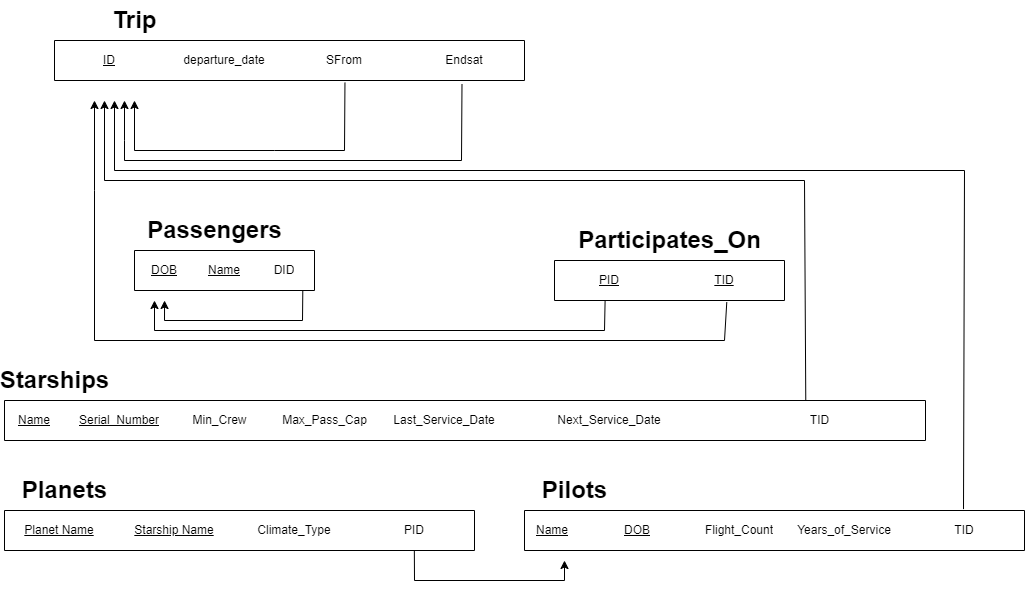

The diagram above was exported from draw.io. Its source (the exported page's mxGraphModel, read from the mxfile embedded in the PNG):
<mxGraphModel dx="1313" dy="577" grid="1" gridSize="10" guides="1" tooltips="1" connect="1" arrows="1" fold="1" page="1" pageScale="1" pageWidth="827" pageHeight="1169" math="0" shadow="0">
  <root>
    <mxCell id="WIyWlLk6GJQsqaUBKTNV-0" />
    <mxCell id="WIyWlLk6GJQsqaUBKTNV-1" parent="WIyWlLk6GJQsqaUBKTNV-0" />
    <mxCell id="IJf_oxvMi_yI0q4zsniB-27" value="Passengers" style="text;strokeColor=none;fillColor=none;html=1;fontSize=24;fontStyle=1;verticalAlign=middle;align=center;" parent="WIyWlLk6GJQsqaUBKTNV-1" vertex="1">
      <mxGeometry x="200" y="1290" width="100" height="40" as="geometry" />
    </mxCell>
    <mxCell id="IJf_oxvMi_yI0q4zsniB-41" value="" style="shape=table;html=1;whiteSpace=wrap;startSize=0;container=1;collapsible=0;childLayout=tableLayout;columnLines=0;rowLines=0;fontSize=16;strokeColor=default;" parent="WIyWlLk6GJQsqaUBKTNV-1" vertex="1">
      <mxGeometry x="170" y="1330" width="180" height="40" as="geometry" />
    </mxCell>
    <mxCell id="IJf_oxvMi_yI0q4zsniB-42" value="" style="shape=tableRow;horizontal=0;startSize=0;swimlaneHead=0;swimlaneBody=0;top=0;left=0;bottom=0;right=0;collapsible=0;dropTarget=0;fillColor=none;points=[[0,0.5],[1,0.5]];portConstraint=eastwest;fontSize=16;strokeColor=inherit;" parent="IJf_oxvMi_yI0q4zsniB-41" vertex="1">
      <mxGeometry width="180" height="40" as="geometry" />
    </mxCell>
    <mxCell id="IJf_oxvMi_yI0q4zsniB-43" value="&lt;u&gt;DOB&lt;/u&gt;" style="shape=partialRectangle;html=1;whiteSpace=wrap;connectable=0;fillColor=none;top=0;left=0;bottom=0;right=0;overflow=hidden;fontSize=12;strokeColor=inherit;" parent="IJf_oxvMi_yI0q4zsniB-42" vertex="1">
      <mxGeometry width="60" height="40" as="geometry">
        <mxRectangle width="60" height="40" as="alternateBounds" />
      </mxGeometry>
    </mxCell>
    <mxCell id="IJf_oxvMi_yI0q4zsniB-44" value="&lt;u&gt;Name&lt;/u&gt;" style="shape=partialRectangle;html=1;whiteSpace=wrap;connectable=0;fillColor=none;top=0;left=0;bottom=0;right=0;overflow=hidden;fontSize=12;strokeColor=inherit;" parent="IJf_oxvMi_yI0q4zsniB-42" vertex="1">
      <mxGeometry x="60" width="60" height="40" as="geometry">
        <mxRectangle width="60" height="40" as="alternateBounds" />
      </mxGeometry>
    </mxCell>
    <mxCell id="IuTOKo6c5WQzJCZQz2z7-27" value="DID" style="shape=partialRectangle;html=1;whiteSpace=wrap;connectable=0;fillColor=none;top=0;left=0;bottom=0;right=0;overflow=hidden;fontSize=12;strokeColor=inherit;" parent="IJf_oxvMi_yI0q4zsniB-42" vertex="1">
      <mxGeometry x="120" width="60" height="40" as="geometry">
        <mxRectangle width="60" height="40" as="alternateBounds" />
      </mxGeometry>
    </mxCell>
    <mxCell id="IuTOKo6c5WQzJCZQz2z7-28" value="" style="endArrow=classic;html=1;rounded=0;entryX=0.167;entryY=1.25;entryDx=0;entryDy=0;entryPerimeter=0;exitX=0.935;exitY=0.995;exitDx=0;exitDy=0;exitPerimeter=0;" parent="IJf_oxvMi_yI0q4zsniB-41" source="IJf_oxvMi_yI0q4zsniB-42" target="IJf_oxvMi_yI0q4zsniB-42" edge="1">
      <mxGeometry width="50" height="50" relative="1" as="geometry">
        <mxPoint x="170" y="70" as="sourcePoint" />
        <mxPoint x="30" y="60" as="targetPoint" />
        <Array as="points">
          <mxPoint x="168" y="70" />
          <mxPoint x="30" y="70" />
        </Array>
      </mxGeometry>
    </mxCell>
    <mxCell id="IJf_oxvMi_yI0q4zsniB-60" value="Starships" style="text;strokeColor=none;fillColor=none;html=1;fontSize=24;fontStyle=1;verticalAlign=middle;align=center;" parent="WIyWlLk6GJQsqaUBKTNV-1" vertex="1">
      <mxGeometry x="40" y="1440" width="100" height="40" as="geometry" />
    </mxCell>
    <mxCell id="IJf_oxvMi_yI0q4zsniB-80" value="Pilots" style="text;strokeColor=none;fillColor=none;html=1;fontSize=24;fontStyle=1;verticalAlign=middle;align=center;" parent="WIyWlLk6GJQsqaUBKTNV-1" vertex="1">
      <mxGeometry x="560" y="1550" width="100" height="40" as="geometry" />
    </mxCell>
    <mxCell id="IJf_oxvMi_yI0q4zsniB-81" value="" style="shape=table;html=1;whiteSpace=wrap;startSize=0;container=1;collapsible=0;childLayout=tableLayout;columnLines=0;rowLines=0;fontSize=16;strokeColor=default;" parent="WIyWlLk6GJQsqaUBKTNV-1" vertex="1">
      <mxGeometry x="560" y="1590" width="500" height="40" as="geometry" />
    </mxCell>
    <mxCell id="IJf_oxvMi_yI0q4zsniB-82" value="" style="shape=tableRow;horizontal=0;startSize=0;swimlaneHead=0;swimlaneBody=0;top=0;left=0;bottom=0;right=0;collapsible=0;dropTarget=0;fillColor=none;points=[[0,0.5],[1,0.5]];portConstraint=eastwest;fontSize=16;strokeColor=inherit;" parent="IJf_oxvMi_yI0q4zsniB-81" vertex="1">
      <mxGeometry width="500" height="40" as="geometry" />
    </mxCell>
    <mxCell id="IJf_oxvMi_yI0q4zsniB-83" value="&lt;u&gt;Name&lt;/u&gt;" style="shape=partialRectangle;html=1;whiteSpace=wrap;connectable=0;fillColor=none;top=0;left=0;bottom=0;right=0;overflow=hidden;fontSize=12;strokeColor=inherit;" parent="IJf_oxvMi_yI0q4zsniB-82" vertex="1">
      <mxGeometry width="56" height="40" as="geometry">
        <mxRectangle width="56" height="40" as="alternateBounds" />
      </mxGeometry>
    </mxCell>
    <mxCell id="IJf_oxvMi_yI0q4zsniB-84" value="&lt;u&gt;DOB&lt;/u&gt;" style="shape=partialRectangle;html=1;whiteSpace=wrap;connectable=0;fillColor=none;top=0;left=0;bottom=0;right=0;overflow=hidden;fontSize=12;strokeColor=inherit;" parent="IJf_oxvMi_yI0q4zsniB-82" vertex="1">
      <mxGeometry x="56" width="114" height="40" as="geometry">
        <mxRectangle width="114" height="40" as="alternateBounds" />
      </mxGeometry>
    </mxCell>
    <mxCell id="IJf_oxvMi_yI0q4zsniB-85" value="Flight_Count" style="shape=partialRectangle;html=1;whiteSpace=wrap;connectable=0;fillColor=none;top=0;left=0;bottom=0;right=0;overflow=hidden;fontSize=12;strokeColor=inherit;" parent="IJf_oxvMi_yI0q4zsniB-82" vertex="1">
      <mxGeometry x="170" width="90" height="40" as="geometry">
        <mxRectangle width="90" height="40" as="alternateBounds" />
      </mxGeometry>
    </mxCell>
    <mxCell id="IJf_oxvMi_yI0q4zsniB-86" value="Years_of_Service" style="shape=partialRectangle;html=1;whiteSpace=wrap;connectable=0;fillColor=none;top=0;left=0;bottom=0;right=0;overflow=hidden;fontSize=12;strokeColor=inherit;" parent="IJf_oxvMi_yI0q4zsniB-82" vertex="1">
      <mxGeometry x="260" width="120" height="40" as="geometry">
        <mxRectangle width="120" height="40" as="alternateBounds" />
      </mxGeometry>
    </mxCell>
    <mxCell id="IuTOKo6c5WQzJCZQz2z7-19" value="TID" style="shape=partialRectangle;html=1;whiteSpace=wrap;connectable=0;fillColor=none;top=0;left=0;bottom=0;right=0;overflow=hidden;fontSize=12;strokeColor=inherit;" parent="IJf_oxvMi_yI0q4zsniB-82" vertex="1">
      <mxGeometry x="380" width="120" height="40" as="geometry">
        <mxRectangle width="120" height="40" as="alternateBounds" />
      </mxGeometry>
    </mxCell>
    <mxCell id="IJf_oxvMi_yI0q4zsniB-89" value="Planets" style="text;strokeColor=none;fillColor=none;html=1;fontSize=24;fontStyle=1;verticalAlign=middle;align=center;" parent="WIyWlLk6GJQsqaUBKTNV-1" vertex="1">
      <mxGeometry x="50" y="1550" width="100" height="40" as="geometry" />
    </mxCell>
    <mxCell id="IJf_oxvMi_yI0q4zsniB-90" value="" style="shape=table;html=1;whiteSpace=wrap;startSize=0;container=1;collapsible=0;childLayout=tableLayout;columnLines=0;rowLines=0;fontSize=16;strokeColor=default;" parent="WIyWlLk6GJQsqaUBKTNV-1" vertex="1">
      <mxGeometry x="40" y="1590" width="470" height="40" as="geometry" />
    </mxCell>
    <mxCell id="IJf_oxvMi_yI0q4zsniB-91" value="" style="shape=tableRow;horizontal=0;startSize=0;swimlaneHead=0;swimlaneBody=0;top=0;left=0;bottom=0;right=0;collapsible=0;dropTarget=0;fillColor=none;points=[[0,0.5],[1,0.5]];portConstraint=eastwest;fontSize=16;strokeColor=inherit;" parent="IJf_oxvMi_yI0q4zsniB-90" vertex="1">
      <mxGeometry width="470" height="40" as="geometry" />
    </mxCell>
    <mxCell id="IJf_oxvMi_yI0q4zsniB-92" value="&lt;u&gt;Planet Name&lt;/u&gt;" style="shape=partialRectangle;html=1;whiteSpace=wrap;connectable=0;fillColor=none;top=0;left=0;bottom=0;right=0;overflow=hidden;fontSize=12;strokeColor=inherit;" parent="IJf_oxvMi_yI0q4zsniB-91" vertex="1">
      <mxGeometry width="110" height="40" as="geometry">
        <mxRectangle width="110" height="40" as="alternateBounds" />
      </mxGeometry>
    </mxCell>
    <mxCell id="IJf_oxvMi_yI0q4zsniB-93" value="&lt;u&gt;Starship Name&lt;/u&gt;" style="shape=partialRectangle;html=1;whiteSpace=wrap;connectable=0;fillColor=none;top=0;left=0;bottom=0;right=0;overflow=hidden;fontSize=12;strokeColor=inherit;" parent="IJf_oxvMi_yI0q4zsniB-91" vertex="1">
      <mxGeometry x="110" width="120" height="40" as="geometry">
        <mxRectangle width="120" height="40" as="alternateBounds" />
      </mxGeometry>
    </mxCell>
    <mxCell id="IJf_oxvMi_yI0q4zsniB-94" value="Climate_Type" style="shape=partialRectangle;html=1;whiteSpace=wrap;connectable=0;fillColor=none;top=0;left=0;bottom=0;right=0;overflow=hidden;fontSize=12;strokeColor=inherit;" parent="IJf_oxvMi_yI0q4zsniB-91" vertex="1">
      <mxGeometry x="230" width="120" height="40" as="geometry">
        <mxRectangle width="120" height="40" as="alternateBounds" />
      </mxGeometry>
    </mxCell>
    <mxCell id="IuTOKo6c5WQzJCZQz2z7-21" value="PID" style="shape=partialRectangle;html=1;whiteSpace=wrap;connectable=0;fillColor=none;top=0;left=0;bottom=0;right=0;overflow=hidden;fontSize=12;strokeColor=inherit;" parent="IJf_oxvMi_yI0q4zsniB-91" vertex="1">
      <mxGeometry x="350" width="120" height="40" as="geometry">
        <mxRectangle width="120" height="40" as="alternateBounds" />
      </mxGeometry>
    </mxCell>
    <mxCell id="IJf_oxvMi_yI0q4zsniB-96" value="Trip" style="text;strokeColor=none;fillColor=none;html=1;fontSize=24;fontStyle=1;verticalAlign=middle;align=center;" parent="WIyWlLk6GJQsqaUBKTNV-1" vertex="1">
      <mxGeometry x="120" y="1080" width="100" height="40" as="geometry" />
    </mxCell>
    <mxCell id="IuTOKo6c5WQzJCZQz2z7-18" value="" style="endArrow=classic;html=1;rounded=0;exitX=0.87;exitY=-0.005;exitDx=0;exitDy=0;exitPerimeter=0;" parent="WIyWlLk6GJQsqaUBKTNV-1" source="IJf_oxvMi_yI0q4zsniB-62" edge="1">
      <mxGeometry width="50" height="50" relative="1" as="geometry">
        <mxPoint x="580" y="950" as="sourcePoint" />
        <mxPoint x="140" y="1180" as="targetPoint" />
        <Array as="points">
          <mxPoint x="840" y="1260" />
          <mxPoint x="140" y="1260" />
        </Array>
      </mxGeometry>
    </mxCell>
    <mxCell id="IuTOKo6c5WQzJCZQz2z7-20" value="" style="endArrow=classic;html=1;rounded=0;exitX=0.878;exitY=-0.035;exitDx=0;exitDy=0;exitPerimeter=0;" parent="WIyWlLk6GJQsqaUBKTNV-1" source="IJf_oxvMi_yI0q4zsniB-82" edge="1">
      <mxGeometry width="50" height="50" relative="1" as="geometry">
        <mxPoint x="1000" y="1580" as="sourcePoint" />
        <mxPoint x="150" y="1180" as="targetPoint" />
        <Array as="points">
          <mxPoint x="1000" y="1250" />
          <mxPoint x="150" y="1250" />
        </Array>
      </mxGeometry>
    </mxCell>
    <mxCell id="IuTOKo6c5WQzJCZQz2z7-22" value="" style="endArrow=classic;html=1;rounded=0;exitX=0.872;exitY=1.005;exitDx=0;exitDy=0;exitPerimeter=0;" parent="WIyWlLk6GJQsqaUBKTNV-1" source="IJf_oxvMi_yI0q4zsniB-91" edge="1">
      <mxGeometry width="50" height="50" relative="1" as="geometry">
        <mxPoint x="460" y="1710" as="sourcePoint" />
        <mxPoint x="600" y="1640" as="targetPoint" />
        <Array as="points">
          <mxPoint x="450" y="1660" />
          <mxPoint x="600" y="1660" />
        </Array>
      </mxGeometry>
    </mxCell>
    <mxCell id="IuTOKo6c5WQzJCZQz2z7-30" value="Participates_On" style="text;strokeColor=none;fillColor=none;html=1;fontSize=24;fontStyle=1;verticalAlign=middle;align=center;" parent="WIyWlLk6GJQsqaUBKTNV-1" vertex="1">
      <mxGeometry x="655" y="1300" width="100" height="40" as="geometry" />
    </mxCell>
    <mxCell id="IuTOKo6c5WQzJCZQz2z7-31" value="" style="shape=table;html=1;whiteSpace=wrap;startSize=0;container=1;collapsible=0;childLayout=tableLayout;columnLines=0;rowLines=0;fontSize=16;strokeColor=default;" parent="WIyWlLk6GJQsqaUBKTNV-1" vertex="1">
      <mxGeometry x="590" y="1340" width="230" height="40" as="geometry" />
    </mxCell>
    <mxCell id="IuTOKo6c5WQzJCZQz2z7-32" value="" style="shape=tableRow;horizontal=0;startSize=0;swimlaneHead=0;swimlaneBody=0;top=0;left=0;bottom=0;right=0;collapsible=0;dropTarget=0;fillColor=none;points=[[0,0.5],[1,0.5]];portConstraint=eastwest;fontSize=16;strokeColor=inherit;" parent="IuTOKo6c5WQzJCZQz2z7-31" vertex="1">
      <mxGeometry width="230" height="40" as="geometry" />
    </mxCell>
    <mxCell id="IuTOKo6c5WQzJCZQz2z7-33" value="&lt;u&gt;PID&lt;/u&gt;" style="shape=partialRectangle;html=1;whiteSpace=wrap;connectable=0;fillColor=none;top=0;left=0;bottom=0;right=0;overflow=hidden;fontSize=12;strokeColor=inherit;" parent="IuTOKo6c5WQzJCZQz2z7-32" vertex="1">
      <mxGeometry width="110" height="40" as="geometry">
        <mxRectangle width="110" height="40" as="alternateBounds" />
      </mxGeometry>
    </mxCell>
    <mxCell id="IuTOKo6c5WQzJCZQz2z7-34" value="&lt;u&gt;TID&lt;/u&gt;" style="shape=partialRectangle;html=1;whiteSpace=wrap;connectable=0;fillColor=none;top=0;left=0;bottom=0;right=0;overflow=hidden;fontSize=12;strokeColor=inherit;" parent="IuTOKo6c5WQzJCZQz2z7-32" vertex="1">
      <mxGeometry x="110" width="120" height="40" as="geometry">
        <mxRectangle width="120" height="40" as="alternateBounds" />
      </mxGeometry>
    </mxCell>
    <mxCell id="IuTOKo6c5WQzJCZQz2z7-37" value="" style="endArrow=classic;html=1;rounded=0;exitX=0.22;exitY=1.005;exitDx=0;exitDy=0;exitPerimeter=0;" parent="WIyWlLk6GJQsqaUBKTNV-1" edge="1" source="IuTOKo6c5WQzJCZQz2z7-32">
      <mxGeometry width="50" height="50" relative="1" as="geometry">
        <mxPoint x="350" y="1610" as="sourcePoint" />
        <mxPoint x="190" y="1380" as="targetPoint" />
        <Array as="points">
          <mxPoint x="640" y="1410" />
          <mxPoint x="190" y="1410" />
        </Array>
      </mxGeometry>
    </mxCell>
    <mxCell id="IuTOKo6c5WQzJCZQz2z7-38" value="" style="endArrow=classic;html=1;rounded=0;exitX=0.749;exitY=1.045;exitDx=0;exitDy=0;exitPerimeter=0;" parent="WIyWlLk6GJQsqaUBKTNV-1" edge="1" source="IuTOKo6c5WQzJCZQz2z7-32">
      <mxGeometry width="50" height="50" relative="1" as="geometry">
        <mxPoint x="270.65999999999985" y="1440.2" as="sourcePoint" />
        <mxPoint x="130" y="1180" as="targetPoint" />
        <Array as="points">
          <mxPoint x="760" y="1420" />
          <mxPoint x="130" y="1420" />
          <mxPoint x="130" y="1270" />
        </Array>
      </mxGeometry>
    </mxCell>
    <mxCell id="IJf_oxvMi_yI0q4zsniB-61" value="" style="shape=table;html=1;whiteSpace=wrap;startSize=0;container=1;collapsible=0;childLayout=tableLayout;columnLines=0;rowLines=0;fontSize=16;strokeColor=default;" parent="WIyWlLk6GJQsqaUBKTNV-1" vertex="1">
      <mxGeometry x="40" y="1480" width="921" height="40" as="geometry" />
    </mxCell>
    <mxCell id="IuTOKo6c5WQzJCZQz2z7-1" style="edgeStyle=orthogonalEdgeStyle;rounded=0;orthogonalLoop=1;jettySize=auto;html=1;exitX=1;exitY=0.5;exitDx=0;exitDy=0;" parent="IJf_oxvMi_yI0q4zsniB-61" source="IJf_oxvMi_yI0q4zsniB-62" target="IJf_oxvMi_yI0q4zsniB-62" edge="1">
      <mxGeometry relative="1" as="geometry" />
    </mxCell>
    <mxCell id="IJf_oxvMi_yI0q4zsniB-62" value="" style="shape=tableRow;horizontal=0;startSize=0;swimlaneHead=0;swimlaneBody=0;top=0;left=0;bottom=0;right=0;collapsible=0;dropTarget=0;fillColor=none;points=[[0,0.5],[1,0.5]];portConstraint=eastwest;fontSize=16;strokeColor=inherit;" parent="IJf_oxvMi_yI0q4zsniB-61" vertex="1">
      <mxGeometry width="921" height="40" as="geometry" />
    </mxCell>
    <mxCell id="IJf_oxvMi_yI0q4zsniB-63" value="&lt;u&gt;Name&lt;/u&gt;" style="shape=partialRectangle;html=1;whiteSpace=wrap;connectable=0;fillColor=none;top=0;left=0;bottom=0;right=0;overflow=hidden;fontSize=12;strokeColor=inherit;" parent="IJf_oxvMi_yI0q4zsniB-62" vertex="1">
      <mxGeometry width="60" height="40" as="geometry">
        <mxRectangle width="60" height="40" as="alternateBounds" />
      </mxGeometry>
    </mxCell>
    <mxCell id="IJf_oxvMi_yI0q4zsniB-64" value="&lt;u&gt;Serial_Number&lt;/u&gt;" style="shape=partialRectangle;html=1;whiteSpace=wrap;connectable=0;fillColor=none;top=0;left=0;bottom=0;right=0;overflow=hidden;fontSize=12;strokeColor=inherit;" parent="IJf_oxvMi_yI0q4zsniB-62" vertex="1">
      <mxGeometry x="60" width="110" height="40" as="geometry">
        <mxRectangle width="110" height="40" as="alternateBounds" />
      </mxGeometry>
    </mxCell>
    <mxCell id="IJf_oxvMi_yI0q4zsniB-65" value="Min_Crew" style="shape=partialRectangle;html=1;whiteSpace=wrap;connectable=0;fillColor=none;top=0;left=0;bottom=0;right=0;overflow=hidden;fontSize=12;strokeColor=inherit;" parent="IJf_oxvMi_yI0q4zsniB-62" vertex="1">
      <mxGeometry x="170" width="91" height="40" as="geometry">
        <mxRectangle width="91" height="40" as="alternateBounds" />
      </mxGeometry>
    </mxCell>
    <mxCell id="IJf_oxvMi_yI0q4zsniB-73" value="Max_Pass_Cap" style="shape=partialRectangle;html=1;whiteSpace=wrap;connectable=0;fillColor=none;top=0;left=0;bottom=0;right=0;overflow=hidden;fontSize=12;strokeColor=inherit;" parent="IJf_oxvMi_yI0q4zsniB-62" vertex="1">
      <mxGeometry x="261" width="119" height="40" as="geometry">
        <mxRectangle width="119" height="40" as="alternateBounds" />
      </mxGeometry>
    </mxCell>
    <mxCell id="IJf_oxvMi_yI0q4zsniB-74" value="Last_Service_Date" style="shape=partialRectangle;html=1;whiteSpace=wrap;connectable=0;fillColor=none;top=0;left=0;bottom=0;right=0;overflow=hidden;fontSize=12;strokeColor=inherit;" parent="IJf_oxvMi_yI0q4zsniB-62" vertex="1">
      <mxGeometry x="380" width="120" height="40" as="geometry">
        <mxRectangle width="120" height="40" as="alternateBounds" />
      </mxGeometry>
    </mxCell>
    <mxCell id="IJf_oxvMi_yI0q4zsniB-75" value="Next_Service_Date" style="shape=partialRectangle;html=1;whiteSpace=wrap;connectable=0;fillColor=none;top=0;left=0;bottom=0;right=0;overflow=hidden;fontSize=12;strokeColor=inherit;" parent="IJf_oxvMi_yI0q4zsniB-62" vertex="1">
      <mxGeometry x="500" width="210" height="40" as="geometry">
        <mxRectangle width="210" height="40" as="alternateBounds" />
      </mxGeometry>
    </mxCell>
    <mxCell id="IuTOKo6c5WQzJCZQz2z7-16" value="TID" style="shape=partialRectangle;html=1;whiteSpace=wrap;connectable=0;fillColor=none;top=0;left=0;bottom=0;right=0;overflow=hidden;fontSize=12;strokeColor=inherit;" parent="IJf_oxvMi_yI0q4zsniB-62" vertex="1">
      <mxGeometry x="710" width="211" height="40" as="geometry">
        <mxRectangle width="211" height="40" as="alternateBounds" />
      </mxGeometry>
    </mxCell>
    <mxCell id="IJf_oxvMi_yI0q4zsniB-97" value="" style="shape=table;html=1;whiteSpace=wrap;startSize=0;container=1;collapsible=0;childLayout=tableLayout;columnLines=0;rowLines=0;fontSize=16;strokeColor=default;" parent="WIyWlLk6GJQsqaUBKTNV-1" vertex="1">
      <mxGeometry x="90" y="1120" width="470" height="40" as="geometry" />
    </mxCell>
    <mxCell id="IJf_oxvMi_yI0q4zsniB-98" value="" style="shape=tableRow;horizontal=0;startSize=0;swimlaneHead=0;swimlaneBody=0;top=0;left=0;bottom=0;right=0;collapsible=0;dropTarget=0;fillColor=none;points=[[0,0.5],[1,0.5]];portConstraint=eastwest;fontSize=16;strokeColor=inherit;" parent="IJf_oxvMi_yI0q4zsniB-97" vertex="1">
      <mxGeometry width="470" height="40" as="geometry" />
    </mxCell>
    <mxCell id="IJf_oxvMi_yI0q4zsniB-99" value="&lt;u&gt;ID&lt;/u&gt;" style="shape=partialRectangle;html=1;whiteSpace=wrap;connectable=0;fillColor=none;top=0;left=0;bottom=0;right=0;overflow=hidden;fontSize=12;strokeColor=inherit;" parent="IJf_oxvMi_yI0q4zsniB-98" vertex="1">
      <mxGeometry width="110" height="40" as="geometry">
        <mxRectangle width="110" height="40" as="alternateBounds" />
      </mxGeometry>
    </mxCell>
    <mxCell id="IJf_oxvMi_yI0q4zsniB-100" value="departure_date" style="shape=partialRectangle;html=1;whiteSpace=wrap;connectable=0;fillColor=none;top=0;left=0;bottom=0;right=0;overflow=hidden;fontSize=12;strokeColor=inherit;" parent="IJf_oxvMi_yI0q4zsniB-98" vertex="1">
      <mxGeometry x="110" width="120" height="40" as="geometry">
        <mxRectangle width="120" height="40" as="alternateBounds" />
      </mxGeometry>
    </mxCell>
    <mxCell id="IuTOKo6c5WQzJCZQz2z7-24" value="SFrom" style="shape=partialRectangle;html=1;whiteSpace=wrap;connectable=0;fillColor=none;top=0;left=0;bottom=0;right=0;overflow=hidden;fontSize=12;strokeColor=inherit;" parent="IJf_oxvMi_yI0q4zsniB-98" vertex="1">
      <mxGeometry x="230" width="120" height="40" as="geometry">
        <mxRectangle width="120" height="40" as="alternateBounds" />
      </mxGeometry>
    </mxCell>
    <mxCell id="IuTOKo6c5WQzJCZQz2z7-25" value="Endsat" style="shape=partialRectangle;html=1;whiteSpace=wrap;connectable=0;fillColor=none;top=0;left=0;bottom=0;right=0;overflow=hidden;fontSize=12;strokeColor=inherit;" parent="IJf_oxvMi_yI0q4zsniB-98" vertex="1">
      <mxGeometry x="350" width="120" height="40" as="geometry">
        <mxRectangle width="120" height="40" as="alternateBounds" />
      </mxGeometry>
    </mxCell>
    <mxCell id="IuTOKo6c5WQzJCZQz2z7-23" value="" style="endArrow=classic;html=1;rounded=0;exitX=0.618;exitY=1.055;exitDx=0;exitDy=0;exitPerimeter=0;" parent="IJf_oxvMi_yI0q4zsniB-97" source="IJf_oxvMi_yI0q4zsniB-98" edge="1">
      <mxGeometry width="50" height="50" relative="1" as="geometry">
        <mxPoint x="290" y="50" as="sourcePoint" />
        <mxPoint x="80" y="60" as="targetPoint" />
        <Array as="points">
          <mxPoint x="290" y="110" />
          <mxPoint x="220" y="110" />
          <mxPoint x="80" y="110" />
        </Array>
      </mxGeometry>
    </mxCell>
    <mxCell id="IuTOKo6c5WQzJCZQz2z7-26" value="" style="endArrow=classic;html=1;rounded=0;exitX=0.867;exitY=1.095;exitDx=0;exitDy=0;exitPerimeter=0;" parent="IJf_oxvMi_yI0q4zsniB-97" edge="1" source="IJf_oxvMi_yI0q4zsniB-98">
      <mxGeometry width="50" height="50" relative="1" as="geometry">
        <mxPoint x="420" y="70" as="sourcePoint" />
        <mxPoint x="70" y="60" as="targetPoint" />
        <Array as="points">
          <mxPoint x="407" y="120" />
          <mxPoint x="70" y="120" />
          <mxPoint x="70" y="100" />
        </Array>
      </mxGeometry>
    </mxCell>
  </root>
</mxGraphModel>